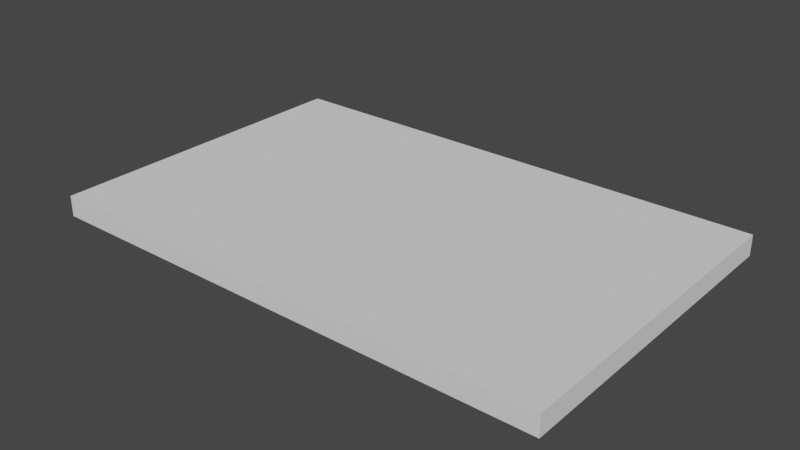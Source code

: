 # Source: trapdoor.blend  (saved by Blender 3.4.6; exported with 4.5.12 LTS)
import bpy
from mathutils import Matrix  # noqa: F401  (used for matrix-valued properties, if any)

bpy.ops.wm.read_factory_settings(use_empty=True)
scene = bpy.context.scene
scene.name = 'Scene'

# ---- collections
col_collection = bpy.data.collections.new('Collection'); scene.collection.children.link(col_collection)

# ---- world
world_world = bpy.data.worlds.new('World'); scene.world = world_world
world_world.use_nodes = True; world_world.node_tree.nodes.clear()
_N = world_world.node_tree.nodes; _L = world_world.node_tree.links
n0 = _N.new('ShaderNodeOutputWorld'); n0.name = 'World Output'; n0.location = (300, 300)
n1 = _N.new('ShaderNodeBackground'); n1.name = 'Background'; n1.location = (10, 300)
n1.inputs[0].default_value = (0.05088, 0.05088, 0.05088, 1.0)
_L.new(n1.outputs[0], n0.inputs[0])
n0.is_active_output = True
world_world.color = (0.05088, 0.05088, 0.05088)
world_world.use_sun_shadow = False
world_world.sun_shadow_jitter_overblur = 0.0

# ---- meshes
me_cube_001 = bpy.data.meshes.new('Cube.001')
me_cube_001.from_pydata([(-0.7991, -0.7991, -1.0), (-1.0, -1.0, 1.0), (-0.7991, 0.7991, -1.0), (-1.0, 1.0, 1.0), (0.7991, -0.7991, -1.0), (1.0, -1.0, 1.0), (0.7991, 0.7991, -1.0), (1.0, 1.0, 1.0), (-1.0, 1.0, -1.0), (-1.0, -1.0, -1.0), (1.0, 1.0, -1.0), (1.0, -1.0, -1.0), (-0.7991, 0.7991, -0.3305), (-0.7991, -0.7991, -0.3305), (0.7991, 0.7991, -0.3305), (0.7991, -0.7991, -0.3305), (1.0, -1.0, -1.0), (1.0, 1.0, -1.0), (0.7991, -0.7991, -1.0), (0.7991, 0.7991, -1.0), (-1.0, -0.04823, -1.0), (-1.0, -0.04823, 1.0), (1.0, -0.04823, -1.0), (1.0, -0.04823, 1.0), (-0.7991, -0.03854, -1.0), (0.7991, -0.03854, -1.0), (-0.7991, -0.03854, -0.3305), (0.7991, -0.03854, -0.3305), (1.0, -0.04823, -1.0), (0.7991, -0.03854, -1.0), (-1.0, 0.04966, 1.0), (1.0, 0.04966, -1.0), (0.7991, 0.03968, -1.0), (0.7991, 0.03968, -0.3305), (1.0, 0.04966, -1.0), (0.7991, 0.03968, -1.0), (-1.0, 0.04966, -1.0), (1.0, 0.04966, 1.0), (-0.7991, 0.03968, -1.0), (-0.7991, 0.03968, -0.3305), (-0.7991, -0.03854, -0.3305), (0.7991, -0.03854, -0.3305), (0.7991, 0.03968, -0.3305), (-0.7991, 0.03968, -0.3305), (-0.7991, -0.03854, -0.3305), (0.7991, -0.03854, -0.3305), (0.7991, 0.03968, -0.3305), (-0.7991, 0.03968, -0.3305), (-0.7991, -0.03854, -0.3305), (0.7991, -0.03854, -0.3305), (0.7991, 0.03968, -0.3305), (-0.7991, 0.03968, -0.3305), (-0.7991, 0.03968, -0.5652), (-0.7991, -0.03854, -0.5652), (0.7991, -0.03854, -0.5652), (0.7991, 0.03968, -0.5652), (0.7991, 0.7991, -0.3305), (-0.7991, 0.7991, -0.3305), (0.7991, 0.03968, -0.3305), (-0.7991, 0.03968, -0.3305), (0.7991, 0.03968, -0.3305), (-0.7991, 0.03968, -0.3305), (0.7991, 0.03968, -0.5652), (-0.7991, 0.03968, -0.5652), (0.1876, 0.4666, -0.3305), (-0.1876, 0.4666, -0.3305), (0.1876, 0.4666, -0.5652), (-0.1876, 0.4666, -0.5652), (0.2242, -0.414, -0.3305), (-0.2242, -0.414, -0.3305), (0.2242, -0.414, -0.5652), (-0.2242, -0.414, -0.5652)], [], [(36, 30, 3, 8), (8, 3, 7, 10), (22, 23, 5, 11), (11, 5, 1, 9), (4, 0, 13, 15), (23, 21, 1, 5), (24, 0, 9, 20), (6, 2, 8, 10), (32, 6, 19, 35), (0, 4, 11, 9), (26, 27, 15, 13), (2, 6, 14, 12), (25, 4, 15, 27), (38, 2, 12, 39), (35, 19, 17, 34), (11, 4, 18, 16), (22, 11, 16, 28), (6, 10, 17, 19), (31, 22, 28, 34), (18, 29, 28, 16), (0, 24, 26, 13), (32, 25, 27, 33), (54, 27, 68, 70), (4, 25, 29, 18), (38, 24, 20, 36), (37, 30, 21, 23), (31, 37, 23, 22), (9, 1, 21, 20), (10, 7, 37, 31), (7, 3, 30, 37), (2, 38, 36, 8), (14, 33, 58, 56), (6, 32, 33, 14), (10, 31, 34, 17), (29, 35, 34, 28), (24, 38, 39, 26), (25, 32, 35, 29), (20, 21, 30, 36), (39, 33, 42, 43), (26, 27, 41, 40), (27, 33, 46, 45), (43, 42, 50, 51), (26, 39, 47, 44), (40, 41, 49, 48), (52, 55, 54, 53), (33, 27, 54, 55), (26, 39, 52, 53), (55, 52, 63, 62), (57, 56, 58, 59), (33, 39, 59, 58), (12, 14, 56, 57), (39, 12, 57, 59), (61, 60, 64, 65), (39, 33, 60, 61), (33, 55, 62, 60), (52, 39, 61, 63), (65, 64, 66, 67), (63, 61, 65, 67), (62, 63, 67, 66), (60, 62, 66, 64), (68, 69, 71, 70), (53, 54, 70, 71), (26, 53, 71, 69), (27, 26, 69, 68)])
_uv = me_cube_001.uv_layers.new(name='UVMap')
_uv.uv.foreach_set('vector', [0.375, 0.1312, 0.625, 0.1312, 0.625, 0.25, 0.375, 0.25, 0.375, 0.25, 0.625, 0.25, 0.625, 0.5, 0.375, 0.5, 0.375, 0.631, 0.625, 0.631, 0.625, 0.75, 0.375, 0.75, 0.375, 0.75, 0.625, 0.75, 0.625, 1.0, 0.375, 1.0, 0.3499, 0.7249, 0.1501, 0.7249, 0.1501, 0.7249, 0.3499, 0.7249, 0.625, 0.631, 0.875, 0.631, 0.875, 0.75, 0.625, 0.75, 0.1501, 0.6298, 0.1501, 0.7249, 0.125, 0.75, 0.125, 0.631, 0.3499, 0.5251, 0.1501, 0.5251, 0.125, 0.5, 0.375, 0.5, 0.3499, 0.62, 0.3499, 0.5251, 0.3499, 0.5251, 0.3499, 0.62, 0.1501, 0.7249, 0.3499, 0.7249, 0.375, 0.75, 0.125, 0.75, 0.1501, 0.6298, 0.3499, 0.6298, 0.3499, 0.7249, 0.1501, 0.7249, 0.1501, 0.5251, 0.3499, 0.5251, 0.3499, 0.5251, 0.1501, 0.5251, 0.3499, 0.6298, 0.3499, 0.7249, 0.3499, 0.7249, 0.3499, 0.6298, 0.1501, 0.62, 0.1501, 0.5251, 0.1501, 0.5251, 0.1501, 0.62, 0.3499, 0.62, 0.3499, 0.5251, 0.375, 0.5, 0.375, 0.6188, 0.375, 0.75, 0.3499, 0.7249, 0.3499, 0.7249, 0.375, 0.75, 0.375, 0.631, 0.375, 0.75, 0.375, 0.75, 0.375, 0.631, 0.3499, 0.5251, 0.375, 0.5, 0.375, 0.5, 0.3499, 0.5251, 0.375, 0.6188, 0.375, 0.631, 0.375, 0.631, 0.375, 0.6188, 0.3499, 0.7249, 0.3499, 0.6298, 0.375, 0.631, 0.375, 0.75, 0.1501, 0.7249, 0.1501, 0.6298, 0.1501, 0.6298, 0.1501, 0.7249, 0.3499, 0.62, 0.3499, 0.6298, 0.3499, 0.6298, 0.3499, 0.62, 0.3499, 0.6298, 0.3499, 0.6298, 0.3499, 0.6298, 0.3499, 0.6298, 0.3499, 0.7249, 0.3499, 0.6298, 0.3499, 0.6298, 0.3499, 0.7249, 0.1501, 0.62, 0.1501, 0.6298, 0.125, 0.631, 0.125, 0.6188, 0.625, 0.6188, 0.875, 0.6188, 0.875, 0.631, 0.625, 0.631, 0.375, 0.6188, 0.625, 0.6188, 0.625, 0.631, 0.375, 0.631, 0.375, 0.0, 0.625, 0.0, 0.625, 0.119, 0.375, 0.119, 0.375, 0.5, 0.625, 0.5, 0.625, 0.6188, 0.375, 0.6188, 0.625, 0.5, 0.875, 0.5, 0.875, 0.6188, 0.625, 0.6188, 0.1501, 0.5251, 0.1501, 0.62, 0.125, 0.6188, 0.125, 0.5, 0.3499, 0.5251, 0.3499, 0.62, 0.3499, 0.62, 0.3499, 0.5251, 0.3499, 0.5251, 0.3499, 0.62, 0.3499, 0.62, 0.3499, 0.5251, 0.375, 0.5, 0.375, 0.6188, 0.375, 0.6188, 0.375, 0.5, 0.3499, 0.6298, 0.3499, 0.62, 0.375, 0.6188, 0.375, 0.631, 0.1501, 0.6298, 0.1501, 0.62, 0.1501, 0.62, 0.1501, 0.6298, 0.3499, 0.6298, 0.3499, 0.62, 0.3499, 0.62, 0.3499, 0.6298, 0.375, 0.119, 0.625, 0.119, 0.625, 0.1312, 0.375, 0.1312, 0.1501, 0.62, 0.3499, 0.62, 0.3499, 0.62, 0.1501, 0.62, 0.1501, 0.6298, 0.3499, 0.6298, 0.3499, 0.6298, 0.1501, 0.6298, 0.3499, 0.6298, 0.3499, 0.62, 0.3499, 0.62, 0.3499, 0.6298, 0.1501, 0.62, 0.3499, 0.62, 0.3499, 0.62, 0.1501, 0.62, 0.1501, 0.6298, 0.1501, 0.62, 0.1501, 0.62, 0.1501, 0.6298, 0.1501, 0.6298, 0.3499, 0.6298, 0.3499, 0.6298, 0.1501, 0.6298, 0.1501, 0.62, 0.3499, 0.62, 0.3499, 0.6298, 0.1501, 0.6298, 0.3499, 0.62, 0.3499, 0.6298, 0.3499, 0.6298, 0.3499, 0.62, 0.1501, 0.6298, 0.1501, 0.62, 0.1501, 0.62, 0.1501, 0.6298, 0.3499, 0.62, 0.1501, 0.62, 0.1501, 0.62, 0.3499, 0.62, 0.1501, 0.5251, 0.3499, 0.5251, 0.3499, 0.62, 0.1501, 0.62, 0.3499, 0.62, 0.1501, 0.62, 0.1501, 0.62, 0.3499, 0.62, 0.1501, 0.5251, 0.3499, 0.5251, 0.3499, 0.5251, 0.1501, 0.5251, 0.1501, 0.62, 0.1501, 0.5251, 0.1501, 0.5251, 0.1501, 0.62, 0.1501, 0.62, 0.3499, 0.62, 0.3499, 0.62, 0.1501, 0.62, 0.1501, 0.62, 0.3499, 0.62, 0.3499, 0.62, 0.1501, 0.62, 0.3499, 0.62, 0.3499, 0.62, 0.3499, 0.62, 0.3499, 0.62, 0.1501, 0.62, 0.1501, 0.62, 0.1501, 0.62, 0.1501, 0.62, 0.1501, 0.62, 0.3499, 0.62, 0.3499, 0.62, 0.1501, 0.62, 0.1501, 0.62, 0.1501, 0.62, 0.1501, 0.62, 0.1501, 0.62, 0.3499, 0.62, 0.1501, 0.62, 0.1501, 0.62, 0.3499, 0.62, 0.3499, 0.62, 0.3499, 0.62, 0.3499, 0.62, 0.3499, 0.62, 0.3499, 0.6298, 0.1501, 0.6298, 0.1501, 0.6298, 0.3499, 0.6298, 0.1501, 0.6298, 0.3499, 0.6298, 0.3499, 0.6298, 0.1501, 0.6298, 0.1501, 0.6298, 0.1501, 0.6298, 0.1501, 0.6298, 0.1501, 0.6298, 0.3499, 0.6298, 0.1501, 0.6298, 0.1501, 0.6298, 0.3499, 0.6298])
me_cube_001.update()

# ---- objects
ob_cube = bpy.data.objects.new('Cube', me_cube_001)

# ---- transforms, parenting, visibility, modifiers, constraints
ob_cube.location = (0.0, 0.0, 0.0)
ob_cube.scale = (3.684, 2.353, 0.1476)

# ---- collection membership
col_collection.objects.link(ob_cube)

# ---- scene / render settings (as saved in the file)
scene.frame_start = 1; scene.frame_end = 250; scene.frame_set(1)
scene.render.engine = 'BLENDER_EEVEE_NEXT'
scene.cycles.sampling_pattern = 'TABULATED_SOBOL'
scene.cycles.use_light_tree = False
scene.view_settings.view_transform = 'Filmic'
bpy.context.view_layer.update()

# ---- added for rendering (the .blend has no active camera and no usable light): camera, sun
cam_auto = bpy.data.cameras.new('AutoCamera')
cam_auto.lens = 50.0
cam_auto.sensor_width = 36.0
cam_auto.clip_end = 1000.0
ob_auto_camera = bpy.data.objects.new('AutoCamera', cam_auto)
scene.collection.objects.link(ob_auto_camera)
ob_auto_camera.location = (8.09398, -9.71277, 6.47518)
ob_auto_camera.rotation_euler = (1.09748, -7.21219e-08, 0.694738)
scene.camera = ob_auto_camera
light_auto_sun = bpy.data.lights.new('AutoSun', 'SUN')
light_auto_sun.energy = 3.0
light_auto_sun.angle = 0.0523599
ob_auto_sun = bpy.data.objects.new('AutoSun', light_auto_sun)
scene.collection.objects.link(ob_auto_sun)
ob_auto_sun.rotation_euler = (0.872665, 0.174533, 0.523599)
bpy.context.view_layer.update()
